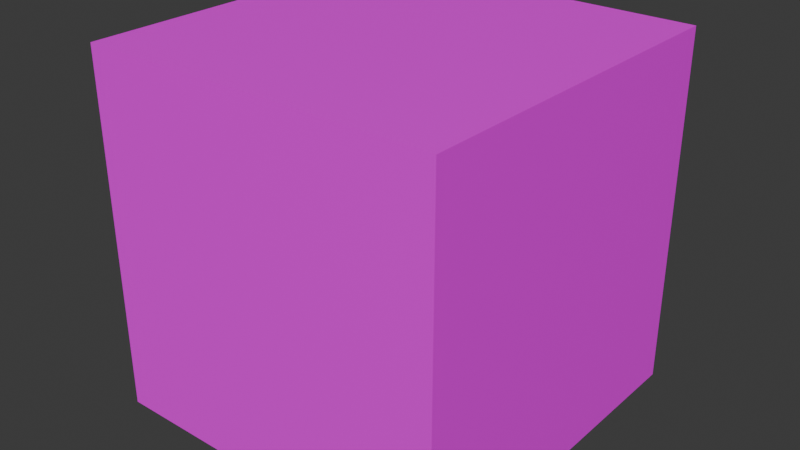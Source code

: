 # Source: box.blend  (saved by Blender 4.0.36; exported with 4.5.12 LTS)
import bpy
from mathutils import Matrix  # noqa: F401  (used for matrix-valued properties, if any)

bpy.ops.wm.read_factory_settings(use_empty=True)
scene = bpy.context.scene
scene.name = 'Scene'

# ---- collections
col_collection = bpy.data.collections.new('Collection'); scene.collection.children.link(col_collection)

# ---- images (referenced by path relative to the original .blend; pixels are not part of the script)
import os
ASSET_DIR = os.environ.get("B2B_ASSET_DIR", "")  # directory of the original .blend (textures are referenced by path, not embedded)
HERE = os.path.dirname(os.path.abspath(__file__))  # packed textures are extracted next to this script under _unpacked/

def load_image(name, relpath, width, height, colorspace="sRGB"):
    """Load a texture the original file referenced (path relative to the .blend, or extracted next to this script)."""
    p = next((c for c in (os.path.join(HERE, relpath), os.path.join(ASSET_DIR, relpath)) if relpath and os.path.exists(c)), "")
    if p:
        img = bpy.data.images.load(p, check_existing=True)
        img.name = name
    else:  # same state as the original file: an image datablock whose file is absent (Cycles renders it pink)
        img = bpy.data.images.new(name, width, height)
        img.source = "FILE"
        img.filepath = "//" + (relpath or name)
    img.colorspace_settings.name = colorspace
    return img
img_guix_png = load_image('guix.png', 'guix.png', 1024, 1024, 'sRGB')

# ---- materials (node trees are filled in below, after node groups)
mat_material = bpy.data.materials.new('Material')
mat_material.alpha_threshold = 0.0
mat_material.use_transparent_shadow = False
mat_material.preview_render_type = 'FLAT'
mat_material.roughness = 0.5
mat_material.line_color = (0.0, 0.0, 0.0, 1.0)

# ---- material node trees
mat_material.use_nodes = True; mat_material.node_tree.nodes.clear()
_N = mat_material.node_tree.nodes; _L = mat_material.node_tree.links
n0 = _N.new('ShaderNodeBsdfPrincipled'); n0.name = 'Principled BSDF'; n0.location = (148, 349)
n0.inputs[3].default_value = 1.45
n1 = _N.new('ShaderNodeOutputMaterial'); n1.name = 'Material Output'; n1.location = (475, 308)
n2 = _N.new('ShaderNodeTexCoord'); n2.name = 'Texture Coordinate'; n2.location = (-283, 40)
n3 = _N.new('ShaderNodeTexImage'); n3.name = 'Image Texture'; n3.location = (-193, 341)
n3.image = img_guix_png
_L.new(n0.outputs[0], n1.inputs[0])
_L.new(n3.outputs[0], n0.inputs[0])
n1.is_active_output = True

# ---- world
world_world = bpy.data.worlds.new('World'); scene.world = world_world
world_world.use_nodes = True; world_world.node_tree.nodes.clear()
_N = world_world.node_tree.nodes; _L = world_world.node_tree.links
n0 = _N.new('ShaderNodeOutputWorld'); n0.name = 'World Output'; n0.location = (300, 300)
n1 = _N.new('ShaderNodeBackground'); n1.name = 'Background'; n1.location = (10, 300)
n1.inputs[0].default_value = (0.05088, 0.05088, 0.05088, 1.0)
_L.new(n1.outputs[0], n0.inputs[0])
n0.is_active_output = True
world_world.color = (0.05088, 0.05088, 0.05088)
world_world.use_sun_shadow = False
world_world.sun_shadow_jitter_overblur = 0.0

# ---- meshes
me_cube = bpy.data.meshes.new('Cube')
me_cube.from_pydata([(1.0, 1.0, 1.0), (1.0, 1.0, -1.0), (1.0, -1.0, 1.0), (1.0, -1.0, -1.0), (-1.0, 1.0, 1.0), (-1.0, 1.0, -1.0), (-1.0, -1.0, 1.0), (-1.0, -1.0, -1.0)], [], [(0, 4, 6, 2), (3, 2, 6, 7), (7, 6, 4, 5), (5, 1, 3, 7), (1, 0, 2, 3), (5, 4, 0, 1)])
_uv = me_cube.uv_layers.new(name='UVMap')
_uv.uv.foreach_set('vector', [0.625, 0.5, 0.875, 0.5, 0.875, 0.75, 0.625, 0.75, 0.375, 0.75, 0.625, 0.75, 0.625, 1.0, 0.375, 1.0, 0.375, 0.0, 0.625, 0.0, 0.625, 0.25, 0.375, 0.25, 0.125, 0.5, 0.375, 0.5, 0.375, 0.75, 0.125, 0.75, 0.375, 0.5, 0.625, 0.5, 0.625, 0.75, 0.375, 0.75, 0.375, 0.25, 0.625, 0.25, 0.625, 0.5, 0.375, 0.5])
me_cube.materials.append(mat_material)
me_cube.use_mirror_vertex_groups = False
me_cube.update()

# ---- objects
ob_cube = bpy.data.objects.new('Cube', me_cube)

# ---- transforms, parenting, visibility, modifiers, constraints
ob_cube.location = (0.0, 0.0, 0.0)
ob_cube.lock_rotations_4d = False
ob_cube.empty_display_type = 'ARROWS'
ob_cube.lineart.crease_threshold = 0.0

# ---- collection membership
col_collection.objects.link(ob_cube)

# ---- scene / render settings (as saved in the file)
scene.frame_start = 1; scene.frame_end = 250; scene.frame_set(1)
scene.render.engine = 'BLENDER_EEVEE_NEXT'
scene.cycles.sampling_pattern = 'TABULATED_SOBOL'
bpy.context.view_layer.update()

# ---- added for rendering (the .blend has no active camera and no usable light): camera, sun
cam_auto = bpy.data.cameras.new('AutoCamera')
cam_auto.lens = 50.0
cam_auto.sensor_width = 36.0
cam_auto.clip_end = 1000.0
ob_auto_camera = bpy.data.objects.new('AutoCamera', cam_auto)
scene.collection.objects.link(ob_auto_camera)
ob_auto_camera.location = (3.20507, -3.84609, 2.56406)
ob_auto_camera.rotation_euler = (1.09748, -7.21219e-08, 0.694738)
scene.camera = ob_auto_camera
light_auto_sun = bpy.data.lights.new('AutoSun', 'SUN')
light_auto_sun.energy = 3.0
light_auto_sun.angle = 0.0523599
ob_auto_sun = bpy.data.objects.new('AutoSun', light_auto_sun)
scene.collection.objects.link(ob_auto_sun)
ob_auto_sun.rotation_euler = (0.872665, 0.174533, 0.523599)
bpy.context.view_layer.update()
